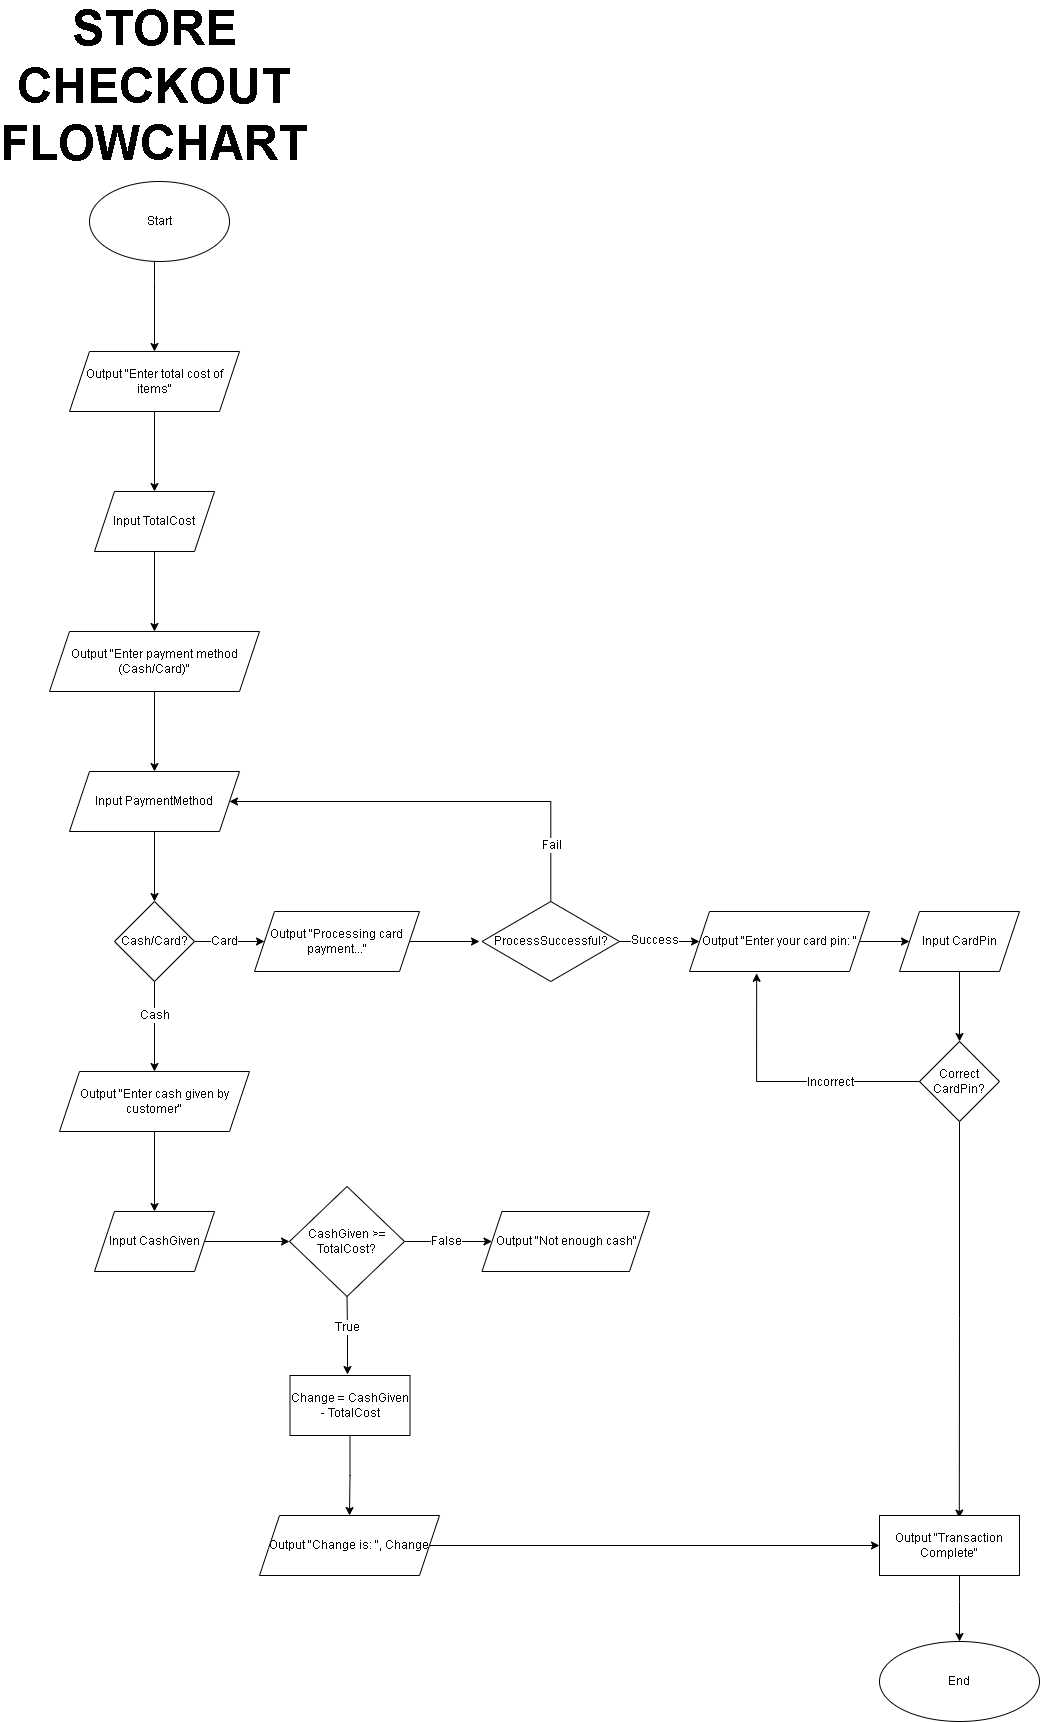

The diagram above was exported from draw.io. Its source (the exported page's mxGraphModel, read from the mxfile embedded in the PNG):
<mxGraphModel dx="1050" dy="1772" grid="1" gridSize="10" guides="1" tooltips="1" connect="1" arrows="1" fold="1" page="1" pageScale="1" pageWidth="827" pageHeight="1169" math="0" shadow="0">
  <root>
    <mxCell id="WIyWlLk6GJQsqaUBKTNV-0" />
    <mxCell id="WIyWlLk6GJQsqaUBKTNV-1" parent="WIyWlLk6GJQsqaUBKTNV-0" />
    <mxCell id="2upFkWJHsqN6wRKgnwPd-7" value="" style="edgeStyle=orthogonalEdgeStyle;rounded=0;orthogonalLoop=1;jettySize=auto;html=1;" edge="1" parent="WIyWlLk6GJQsqaUBKTNV-1" source="2upFkWJHsqN6wRKgnwPd-2" target="2upFkWJHsqN6wRKgnwPd-6">
      <mxGeometry relative="1" as="geometry">
        <Array as="points">
          <mxPoint x="205" y="180" />
          <mxPoint x="205" y="180" />
        </Array>
      </mxGeometry>
    </mxCell>
    <mxCell id="2upFkWJHsqN6wRKgnwPd-2" value="" style="ellipse;whiteSpace=wrap;html=1;" vertex="1" parent="WIyWlLk6GJQsqaUBKTNV-1">
      <mxGeometry x="140" y="80" width="140" height="80" as="geometry" />
    </mxCell>
    <mxCell id="2upFkWJHsqN6wRKgnwPd-3" value="Start" style="text;html=1;align=center;verticalAlign=middle;whiteSpace=wrap;rounded=0;" vertex="1" parent="WIyWlLk6GJQsqaUBKTNV-1">
      <mxGeometry x="180" y="105" width="60" height="30" as="geometry" />
    </mxCell>
    <mxCell id="2upFkWJHsqN6wRKgnwPd-10" value="" style="edgeStyle=orthogonalEdgeStyle;rounded=0;orthogonalLoop=1;jettySize=auto;html=1;" edge="1" parent="WIyWlLk6GJQsqaUBKTNV-1" source="2upFkWJHsqN6wRKgnwPd-6" target="2upFkWJHsqN6wRKgnwPd-9">
      <mxGeometry relative="1" as="geometry" />
    </mxCell>
    <mxCell id="2upFkWJHsqN6wRKgnwPd-6" value="Output &quot;Enter total cost of items&quot;" style="shape=parallelogram;perimeter=parallelogramPerimeter;whiteSpace=wrap;html=1;fixedSize=1;" vertex="1" parent="WIyWlLk6GJQsqaUBKTNV-1">
      <mxGeometry x="120" y="250" width="170" height="60" as="geometry" />
    </mxCell>
    <mxCell id="2upFkWJHsqN6wRKgnwPd-12" value="" style="edgeStyle=orthogonalEdgeStyle;rounded=0;orthogonalLoop=1;jettySize=auto;html=1;" edge="1" parent="WIyWlLk6GJQsqaUBKTNV-1" source="2upFkWJHsqN6wRKgnwPd-9" target="2upFkWJHsqN6wRKgnwPd-11">
      <mxGeometry relative="1" as="geometry" />
    </mxCell>
    <mxCell id="2upFkWJHsqN6wRKgnwPd-9" value="Input TotalCost" style="shape=parallelogram;perimeter=parallelogramPerimeter;whiteSpace=wrap;html=1;fixedSize=1;" vertex="1" parent="WIyWlLk6GJQsqaUBKTNV-1">
      <mxGeometry x="145" y="390" width="120" height="60" as="geometry" />
    </mxCell>
    <mxCell id="2upFkWJHsqN6wRKgnwPd-14" value="" style="edgeStyle=orthogonalEdgeStyle;rounded=0;orthogonalLoop=1;jettySize=auto;html=1;" edge="1" parent="WIyWlLk6GJQsqaUBKTNV-1" source="2upFkWJHsqN6wRKgnwPd-11" target="2upFkWJHsqN6wRKgnwPd-13">
      <mxGeometry relative="1" as="geometry" />
    </mxCell>
    <mxCell id="2upFkWJHsqN6wRKgnwPd-11" value="Output &quot;Enter payment method (Cash/Card)&quot;" style="shape=parallelogram;perimeter=parallelogramPerimeter;whiteSpace=wrap;html=1;fixedSize=1;" vertex="1" parent="WIyWlLk6GJQsqaUBKTNV-1">
      <mxGeometry x="100" y="530" width="210" height="60" as="geometry" />
    </mxCell>
    <mxCell id="2upFkWJHsqN6wRKgnwPd-16" value="" style="edgeStyle=orthogonalEdgeStyle;rounded=0;orthogonalLoop=1;jettySize=auto;html=1;" edge="1" parent="WIyWlLk6GJQsqaUBKTNV-1" source="2upFkWJHsqN6wRKgnwPd-13" target="2upFkWJHsqN6wRKgnwPd-15">
      <mxGeometry relative="1" as="geometry" />
    </mxCell>
    <mxCell id="2upFkWJHsqN6wRKgnwPd-13" value="Input PaymentMethod" style="shape=parallelogram;perimeter=parallelogramPerimeter;whiteSpace=wrap;html=1;fixedSize=1;" vertex="1" parent="WIyWlLk6GJQsqaUBKTNV-1">
      <mxGeometry x="120" y="670" width="170" height="60" as="geometry" />
    </mxCell>
    <mxCell id="2upFkWJHsqN6wRKgnwPd-20" value="" style="edgeStyle=orthogonalEdgeStyle;rounded=0;orthogonalLoop=1;jettySize=auto;html=1;" edge="1" parent="WIyWlLk6GJQsqaUBKTNV-1" source="2upFkWJHsqN6wRKgnwPd-15" target="2upFkWJHsqN6wRKgnwPd-19">
      <mxGeometry relative="1" as="geometry" />
    </mxCell>
    <mxCell id="2upFkWJHsqN6wRKgnwPd-39" value="Cash" style="edgeLabel;html=1;align=center;verticalAlign=middle;resizable=0;points=[];" vertex="1" connectable="0" parent="2upFkWJHsqN6wRKgnwPd-20">
      <mxGeometry x="-0.2578" y="2" relative="1" as="geometry">
        <mxPoint x="-3" as="offset" />
      </mxGeometry>
    </mxCell>
    <mxCell id="2upFkWJHsqN6wRKgnwPd-41" value="" style="edgeStyle=orthogonalEdgeStyle;rounded=0;orthogonalLoop=1;jettySize=auto;html=1;" edge="1" parent="WIyWlLk6GJQsqaUBKTNV-1" source="2upFkWJHsqN6wRKgnwPd-15" target="2upFkWJHsqN6wRKgnwPd-40">
      <mxGeometry relative="1" as="geometry" />
    </mxCell>
    <mxCell id="2upFkWJHsqN6wRKgnwPd-42" value="Card" style="edgeLabel;html=1;align=center;verticalAlign=middle;resizable=0;points=[];" vertex="1" connectable="0" parent="2upFkWJHsqN6wRKgnwPd-41">
      <mxGeometry x="-0.3771" relative="1" as="geometry">
        <mxPoint x="7" y="-1" as="offset" />
      </mxGeometry>
    </mxCell>
    <mxCell id="2upFkWJHsqN6wRKgnwPd-15" value="Cash/Card?" style="rhombus;whiteSpace=wrap;html=1;" vertex="1" parent="WIyWlLk6GJQsqaUBKTNV-1">
      <mxGeometry x="165" y="800" width="80" height="80" as="geometry" />
    </mxCell>
    <mxCell id="2upFkWJHsqN6wRKgnwPd-22" value="" style="edgeStyle=orthogonalEdgeStyle;rounded=0;orthogonalLoop=1;jettySize=auto;html=1;" edge="1" parent="WIyWlLk6GJQsqaUBKTNV-1" source="2upFkWJHsqN6wRKgnwPd-19" target="2upFkWJHsqN6wRKgnwPd-21">
      <mxGeometry relative="1" as="geometry" />
    </mxCell>
    <mxCell id="2upFkWJHsqN6wRKgnwPd-19" value="Output &quot;Enter cash given by customer&quot;" style="shape=parallelogram;perimeter=parallelogramPerimeter;whiteSpace=wrap;html=1;fixedSize=1;" vertex="1" parent="WIyWlLk6GJQsqaUBKTNV-1">
      <mxGeometry x="110" y="970" width="190" height="60" as="geometry" />
    </mxCell>
    <mxCell id="2upFkWJHsqN6wRKgnwPd-24" value="" style="edgeStyle=orthogonalEdgeStyle;rounded=0;orthogonalLoop=1;jettySize=auto;html=1;" edge="1" parent="WIyWlLk6GJQsqaUBKTNV-1" source="2upFkWJHsqN6wRKgnwPd-21">
      <mxGeometry relative="1" as="geometry">
        <mxPoint x="340" y="1140" as="targetPoint" />
      </mxGeometry>
    </mxCell>
    <mxCell id="2upFkWJHsqN6wRKgnwPd-21" value="Input CashGiven" style="shape=parallelogram;perimeter=parallelogramPerimeter;whiteSpace=wrap;html=1;fixedSize=1;" vertex="1" parent="WIyWlLk6GJQsqaUBKTNV-1">
      <mxGeometry x="145" y="1110" width="120" height="60" as="geometry" />
    </mxCell>
    <mxCell id="2upFkWJHsqN6wRKgnwPd-26" value="" style="edgeStyle=orthogonalEdgeStyle;rounded=0;orthogonalLoop=1;jettySize=auto;html=1;" edge="1" parent="WIyWlLk6GJQsqaUBKTNV-1">
      <mxGeometry relative="1" as="geometry">
        <mxPoint x="397.5" y="1193" as="sourcePoint" />
        <mxPoint x="398" y="1273" as="targetPoint" />
      </mxGeometry>
    </mxCell>
    <mxCell id="2upFkWJHsqN6wRKgnwPd-36" value="True" style="edgeLabel;html=1;align=center;verticalAlign=middle;resizable=0;points=[];" vertex="1" connectable="0" parent="2upFkWJHsqN6wRKgnwPd-26">
      <mxGeometry x="-0.2205" y="-2" relative="1" as="geometry">
        <mxPoint x="2" y="1" as="offset" />
      </mxGeometry>
    </mxCell>
    <mxCell id="2upFkWJHsqN6wRKgnwPd-38" value="" style="edgeStyle=orthogonalEdgeStyle;rounded=0;orthogonalLoop=1;jettySize=auto;html=1;" edge="1" parent="WIyWlLk6GJQsqaUBKTNV-1" source="2upFkWJHsqN6wRKgnwPd-23" target="2upFkWJHsqN6wRKgnwPd-37">
      <mxGeometry relative="1" as="geometry">
        <Array as="points">
          <mxPoint x="480" y="1140" />
          <mxPoint x="480" y="1140" />
        </Array>
      </mxGeometry>
    </mxCell>
    <mxCell id="2upFkWJHsqN6wRKgnwPd-43" value="False" style="edgeLabel;html=1;align=center;verticalAlign=middle;resizable=0;points=[];" vertex="1" connectable="0" parent="2upFkWJHsqN6wRKgnwPd-38">
      <mxGeometry x="-0.0674" y="-1" relative="1" as="geometry">
        <mxPoint y="-2" as="offset" />
      </mxGeometry>
    </mxCell>
    <mxCell id="2upFkWJHsqN6wRKgnwPd-23" value="CashGiven &amp;gt;= TotalCost?" style="rhombus;whiteSpace=wrap;html=1;" vertex="1" parent="WIyWlLk6GJQsqaUBKTNV-1">
      <mxGeometry x="340" y="1085" width="115" height="110" as="geometry" />
    </mxCell>
    <mxCell id="2upFkWJHsqN6wRKgnwPd-33" value="" style="edgeStyle=orthogonalEdgeStyle;rounded=0;orthogonalLoop=1;jettySize=auto;html=1;" edge="1" parent="WIyWlLk6GJQsqaUBKTNV-1" source="2upFkWJHsqN6wRKgnwPd-25" target="2upFkWJHsqN6wRKgnwPd-32">
      <mxGeometry relative="1" as="geometry" />
    </mxCell>
    <mxCell id="2upFkWJHsqN6wRKgnwPd-25" value="Change = CashGiven - TotalCost" style="whiteSpace=wrap;html=1;" vertex="1" parent="WIyWlLk6GJQsqaUBKTNV-1">
      <mxGeometry x="340.5" y="1274" width="120" height="60" as="geometry" />
    </mxCell>
    <mxCell id="2upFkWJHsqN6wRKgnwPd-57" value="" style="edgeStyle=orthogonalEdgeStyle;rounded=0;orthogonalLoop=1;jettySize=auto;html=1;" edge="1" parent="WIyWlLk6GJQsqaUBKTNV-1" source="2upFkWJHsqN6wRKgnwPd-32" target="2upFkWJHsqN6wRKgnwPd-56">
      <mxGeometry relative="1" as="geometry" />
    </mxCell>
    <mxCell id="2upFkWJHsqN6wRKgnwPd-32" value="Output &quot;Change is: &quot;, Change" style="shape=parallelogram;perimeter=parallelogramPerimeter;whiteSpace=wrap;html=1;fixedSize=1;" vertex="1" parent="WIyWlLk6GJQsqaUBKTNV-1">
      <mxGeometry x="310" y="1414" width="180" height="60" as="geometry" />
    </mxCell>
    <mxCell id="2upFkWJHsqN6wRKgnwPd-37" value="Output &quot;Not enough cash&quot;" style="shape=parallelogram;perimeter=parallelogramPerimeter;whiteSpace=wrap;html=1;fixedSize=1;" vertex="1" parent="WIyWlLk6GJQsqaUBKTNV-1">
      <mxGeometry x="532.5" y="1110" width="167.5" height="60" as="geometry" />
    </mxCell>
    <mxCell id="2upFkWJHsqN6wRKgnwPd-45" value="" style="edgeStyle=orthogonalEdgeStyle;rounded=0;orthogonalLoop=1;jettySize=auto;html=1;" edge="1" parent="WIyWlLk6GJQsqaUBKTNV-1" source="2upFkWJHsqN6wRKgnwPd-40">
      <mxGeometry relative="1" as="geometry">
        <mxPoint x="530" y="840" as="targetPoint" />
        <Array as="points">
          <mxPoint x="530" y="840" />
          <mxPoint x="530" y="840" />
        </Array>
      </mxGeometry>
    </mxCell>
    <mxCell id="2upFkWJHsqN6wRKgnwPd-40" value="Output &quot;Processing card payment...&quot;" style="shape=parallelogram;perimeter=parallelogramPerimeter;whiteSpace=wrap;html=1;fixedSize=1;" vertex="1" parent="WIyWlLk6GJQsqaUBKTNV-1">
      <mxGeometry x="305" y="810" width="165" height="60" as="geometry" />
    </mxCell>
    <mxCell id="2upFkWJHsqN6wRKgnwPd-47" value="" style="edgeStyle=orthogonalEdgeStyle;rounded=0;orthogonalLoop=1;jettySize=auto;html=1;" edge="1" parent="WIyWlLk6GJQsqaUBKTNV-1" source="2upFkWJHsqN6wRKgnwPd-44" target="2upFkWJHsqN6wRKgnwPd-46">
      <mxGeometry relative="1" as="geometry">
        <mxPoint x="720" y="840" as="targetPoint" />
      </mxGeometry>
    </mxCell>
    <mxCell id="2upFkWJHsqN6wRKgnwPd-60" value="Success" style="edgeLabel;html=1;align=center;verticalAlign=middle;resizable=0;points=[];" vertex="1" connectable="0" parent="2upFkWJHsqN6wRKgnwPd-47">
      <mxGeometry x="-0.303" y="-4" relative="1" as="geometry">
        <mxPoint x="6" y="-6" as="offset" />
      </mxGeometry>
    </mxCell>
    <mxCell id="2upFkWJHsqN6wRKgnwPd-72" value="" style="edgeStyle=orthogonalEdgeStyle;rounded=0;orthogonalLoop=1;jettySize=auto;html=1;entryX=1;entryY=0.5;entryDx=0;entryDy=0;" edge="1" parent="WIyWlLk6GJQsqaUBKTNV-1" source="2upFkWJHsqN6wRKgnwPd-44" target="2upFkWJHsqN6wRKgnwPd-13">
      <mxGeometry relative="1" as="geometry">
        <mxPoint x="280" y="710" as="targetPoint" />
        <Array as="points">
          <mxPoint x="601" y="700" />
        </Array>
      </mxGeometry>
    </mxCell>
    <mxCell id="2upFkWJHsqN6wRKgnwPd-80" value="Fail" style="edgeLabel;html=1;align=center;verticalAlign=middle;resizable=0;points=[];" vertex="1" connectable="0" parent="2upFkWJHsqN6wRKgnwPd-72">
      <mxGeometry x="-0.7416" y="2" relative="1" as="geometry">
        <mxPoint x="2" y="-3" as="offset" />
      </mxGeometry>
    </mxCell>
    <mxCell id="2upFkWJHsqN6wRKgnwPd-44" value="ProcessSuccessful?" style="rhombus;whiteSpace=wrap;html=1;" vertex="1" parent="WIyWlLk6GJQsqaUBKTNV-1">
      <mxGeometry x="532.5" y="800" width="137.5" height="80" as="geometry" />
    </mxCell>
    <mxCell id="2upFkWJHsqN6wRKgnwPd-49" value="" style="edgeStyle=orthogonalEdgeStyle;rounded=0;orthogonalLoop=1;jettySize=auto;html=1;entryX=0;entryY=0.5;entryDx=0;entryDy=0;" edge="1" parent="WIyWlLk6GJQsqaUBKTNV-1" source="2upFkWJHsqN6wRKgnwPd-46" target="2upFkWJHsqN6wRKgnwPd-48">
      <mxGeometry relative="1" as="geometry">
        <mxPoint x="940" y="840" as="targetPoint" />
      </mxGeometry>
    </mxCell>
    <mxCell id="2upFkWJHsqN6wRKgnwPd-46" value="Output &quot;Enter your card pin: &quot;" style="shape=parallelogram;perimeter=parallelogramPerimeter;whiteSpace=wrap;html=1;fixedSize=1;" vertex="1" parent="WIyWlLk6GJQsqaUBKTNV-1">
      <mxGeometry x="740" y="810" width="180" height="60" as="geometry" />
    </mxCell>
    <mxCell id="2upFkWJHsqN6wRKgnwPd-52" value="" style="edgeStyle=orthogonalEdgeStyle;rounded=0;orthogonalLoop=1;jettySize=auto;html=1;" edge="1" parent="WIyWlLk6GJQsqaUBKTNV-1" source="2upFkWJHsqN6wRKgnwPd-48" target="2upFkWJHsqN6wRKgnwPd-51">
      <mxGeometry relative="1" as="geometry" />
    </mxCell>
    <mxCell id="2upFkWJHsqN6wRKgnwPd-48" value="Input CardPin" style="shape=parallelogram;perimeter=parallelogramPerimeter;whiteSpace=wrap;html=1;fixedSize=1;" vertex="1" parent="WIyWlLk6GJQsqaUBKTNV-1">
      <mxGeometry x="950" y="810" width="120" height="60" as="geometry" />
    </mxCell>
    <mxCell id="2upFkWJHsqN6wRKgnwPd-54" value="" style="edgeStyle=orthogonalEdgeStyle;rounded=0;orthogonalLoop=1;jettySize=auto;html=1;entryX=0.373;entryY=1.03;entryDx=0;entryDy=0;entryPerimeter=0;" edge="1" parent="WIyWlLk6GJQsqaUBKTNV-1" source="2upFkWJHsqN6wRKgnwPd-51" target="2upFkWJHsqN6wRKgnwPd-46">
      <mxGeometry relative="1" as="geometry">
        <mxPoint x="780" y="890" as="targetPoint" />
      </mxGeometry>
    </mxCell>
    <mxCell id="2upFkWJHsqN6wRKgnwPd-55" value="Incorrect" style="edgeLabel;html=1;align=center;verticalAlign=middle;resizable=0;points=[];" vertex="1" connectable="0" parent="2upFkWJHsqN6wRKgnwPd-54">
      <mxGeometry x="-0.5276" y="4" relative="1" as="geometry">
        <mxPoint x="-26" y="-4" as="offset" />
      </mxGeometry>
    </mxCell>
    <mxCell id="2upFkWJHsqN6wRKgnwPd-59" value="" style="edgeStyle=orthogonalEdgeStyle;rounded=0;orthogonalLoop=1;jettySize=auto;html=1;exitX=0.5;exitY=1;exitDx=0;exitDy=0;entryX=0.57;entryY=0.043;entryDx=0;entryDy=0;entryPerimeter=0;" edge="1" parent="WIyWlLk6GJQsqaUBKTNV-1" source="2upFkWJHsqN6wRKgnwPd-51" target="2upFkWJHsqN6wRKgnwPd-56">
      <mxGeometry relative="1" as="geometry">
        <mxPoint x="989.5" y="1024" as="sourcePoint" />
        <mxPoint x="1010" y="1410" as="targetPoint" />
        <Array as="points" />
      </mxGeometry>
    </mxCell>
    <mxCell id="2upFkWJHsqN6wRKgnwPd-51" value="Correct&lt;div&gt;CardPin?&lt;/div&gt;" style="rhombus;whiteSpace=wrap;html=1;" vertex="1" parent="WIyWlLk6GJQsqaUBKTNV-1">
      <mxGeometry x="970" y="940" width="80" height="80" as="geometry" />
    </mxCell>
    <mxCell id="2upFkWJHsqN6wRKgnwPd-82" value="" style="edgeStyle=orthogonalEdgeStyle;rounded=0;orthogonalLoop=1;jettySize=auto;html=1;" edge="1" parent="WIyWlLk6GJQsqaUBKTNV-1" source="2upFkWJHsqN6wRKgnwPd-56" target="2upFkWJHsqN6wRKgnwPd-81">
      <mxGeometry relative="1" as="geometry">
        <Array as="points">
          <mxPoint x="1010" y="1500" />
          <mxPoint x="1010" y="1500" />
        </Array>
      </mxGeometry>
    </mxCell>
    <mxCell id="2upFkWJHsqN6wRKgnwPd-56" value="Output &quot;Transaction Complete&quot;" style="whiteSpace=wrap;html=1;" vertex="1" parent="WIyWlLk6GJQsqaUBKTNV-1">
      <mxGeometry x="930" y="1414" width="140" height="60" as="geometry" />
    </mxCell>
    <mxCell id="2upFkWJHsqN6wRKgnwPd-76" value="&lt;b&gt;&lt;font style=&quot;font-size: 48px;&quot;&gt;STORE CHECKOUT FLOWCHART&lt;/font&gt;&lt;/b&gt;" style="text;html=1;align=center;verticalAlign=middle;whiteSpace=wrap;rounded=0;" vertex="1" parent="WIyWlLk6GJQsqaUBKTNV-1">
      <mxGeometry x="175" y="-30" width="60" height="30" as="geometry" />
    </mxCell>
    <mxCell id="2upFkWJHsqN6wRKgnwPd-81" value="End" style="ellipse;whiteSpace=wrap;html=1;" vertex="1" parent="WIyWlLk6GJQsqaUBKTNV-1">
      <mxGeometry x="930" y="1540" width="160" height="80" as="geometry" />
    </mxCell>
  </root>
</mxGraphModel>